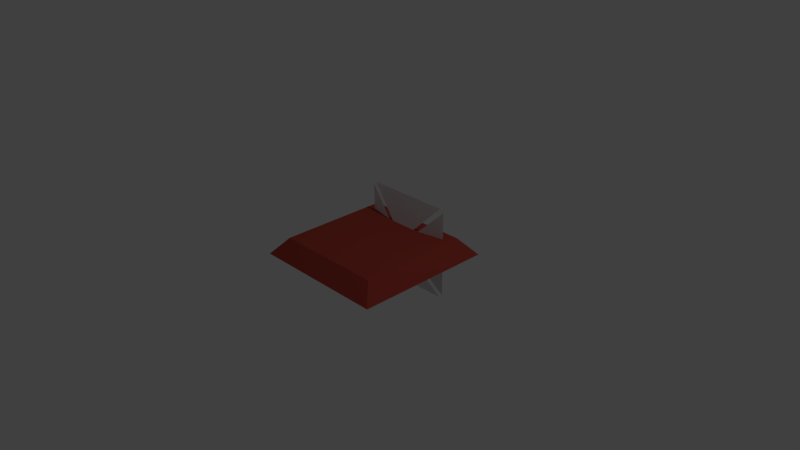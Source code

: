 # Source: sonar_tower.blend  (saved by Blender 2.70.0; exported with 4.5.12 LTS)
import bpy
from mathutils import Matrix  # noqa: F401  (used for matrix-valued properties, if any)

bpy.ops.wm.read_factory_settings(use_empty=True)
scene = bpy.context.scene
scene.name = 'Scene'

# ---- collections
col_collection_1 = bpy.data.collections.new('Collection 1'); scene.collection.children.link(col_collection_1)

# ---- materials (node trees are filled in below, after node groups)
mat_material_001 = bpy.data.materials.new('Material.001')
mat_material_001.alpha_threshold = 0.0
mat_material_001.use_transparent_shadow = False
mat_material_001.roughness = 0.5
mat_material_001.line_color = (0.0, 0.0, 0.0, 1.0)
mat_material = bpy.data.materials.new('Material')
mat_material.alpha_threshold = 0.0
mat_material.use_transparent_shadow = False
mat_material.diffuse_color = (0.477, 0.06528, 0.04676, 1.0)
mat_material.roughness = 0.5
mat_material.line_color = (0.0, 0.0, 0.0, 1.0)

# ---- material node trees

# ---- world
world_world = bpy.data.worlds.new('World'); scene.world = world_world
world_world.color = (0.05088, 0.05088, 0.05088)
world_world.use_sun_shadow = False
world_world.sun_shadow_jitter_overblur = 0.0
world_world.cycles.sampling_method = 'MANUAL'
world_world.cycles.sample_map_resolution = 256

# ---- cameras
cam_camera = bpy.data.cameras.new('Camera')
cam_camera.clip_end = 100.0
cam_camera.lens = 35.0
cam_camera.sensor_width = 32.0
cam_camera.sensor_height = 18.0
cam_camera.ortho_scale = 7.314
cam_camera.dof.focus_distance = 0.0
cam_camera.dof.aperture_fstop = 128.0

# ---- lights
light_lamp = bpy.data.lights.new('Lamp', 'POINT')
light_lamp.transmission_factor = 0.0
light_lamp.cutoff_distance = 30.0
light_lamp.energy = 100.0
light_lamp.shadow_buffer_clip_start = 1.001
light_lamp.shadow_soft_size = 0.1
light_lamp.shadow_maximum_resolution = 0.006
light_lamp.use_absolute_resolution = True
light_lamp.cycles.use_multiple_importance_sampling = False

# ---- meshes
me_cube_004 = bpy.data.meshes.new('Cube.004')
me_cube_004.from_pydata([(-0.6419, 0.2674, 1.602), (-0.03093, -0.3289, 1.485), (-0.6419, -0.9252, 1.602), (0.6479, -0.9252, 1.602), (0.03589, -0.3289, 1.485), (0.6479, 0.2674, 1.602), (-0.5968, -0.9703, 1.602), (-4.559e-05, -0.3598, 1.485), (0.5957, -0.9703, 1.602), (0.5957, 0.3124, 1.602), (-4.448e-05, -0.298, 1.485), (-0.5968, 0.3124, 1.602)], [], [(1, 0, 2), (4, 3, 5), (7, 6, 8), (10, 9, 11)])
me_cube_004.materials.append(mat_material_001)
me_cube_004.use_remesh_preserve_volume = False
me_cube_004.use_remesh_preserve_attributes = False
me_cube_004.use_mirror_vertex_groups = False
me_cube_004.update()
me_cube_001 = bpy.data.meshes.new('Cube.001')
me_cube_001.from_pydata([(-0.08441, -0.08441, 1.388), (-0.08441, 0.08441, 1.388), (0.08441, 0.08441, 1.388), (0.08441, -0.08441, 1.388)], [], [(3, 2, 1, 0)])
me_cube_001.materials.append(mat_material_001)
me_cube_001.use_remesh_preserve_volume = False
me_cube_001.use_remesh_preserve_attributes = False
me_cube_001.use_mirror_vertex_groups = False
me_cube_001.update()
me_cube = bpy.data.meshes.new('Cube')
me_cube.from_pydata([(0.95, 0.95, 0.0), (0.95, -0.95, 0.0), (-0.95, -0.95, 0.0), (-0.95, 0.95, 0.0), (0.7568, 0.7568, 0.2299), (0.7568, -0.7568, 0.2299), (-0.7568, -0.7568, 0.2299), (-0.7568, 0.7568, 0.2299)], [], [(4, 7, 6, 5), (0, 4, 5, 1), (1, 5, 6, 2), (2, 6, 7, 3), (4, 0, 3, 7)])
me_cube.materials.append(mat_material)
me_cube.use_remesh_preserve_volume = False
me_cube.use_remesh_preserve_attributes = False
me_cube.use_mirror_vertex_groups = False
me_cube.update()
arm_armature = bpy.data.armatures.new('Armature')  # bones are not reproduced

# ---- objects
ob_armature = bpy.data.objects.new('Armature', arm_armature)
ob_cube_002 = bpy.data.objects.new('Cube.002', me_cube_004)
ob_cube_001 = bpy.data.objects.new('Cube.001', me_cube_001)
ob_cube = bpy.data.objects.new('Cube', me_cube)
ob_lamp = bpy.data.objects.new('Lamp', light_lamp)
ob_camera = bpy.data.objects.new('Camera', cam_camera)

# ---- transforms, parenting, visibility, modifiers, constraints
ob_armature.location = (0.0, 0.0, 0.0)
ob_armature.lineart.crease_threshold = 0.0
ob_cube_002.parent = ob_armature
ob_cube_002.matrix_parent_inverse = Matrix(((1.0, 0.0, 0.0, 0.0), (0.0, 7.55e-08, 1.0, -1.0), (0.0, -1.0, 7.55e-08, 0.0), (0.0, 0.0, 0.0, 1.0)))
ob_cube_002.location = (0.0, 0.3277, 0.0)
ob_cube_002.lineart.crease_threshold = 0.0
ob_cube_001.parent = ob_armature
ob_cube_001.matrix_parent_inverse = Matrix(((1.0, 0.0, 0.0, 0.0), (0.0, 7.55e-08, 1.0, -1.0), (0.0, -1.0, 7.55e-08, 0.0), (0.0, 0.0, 0.0, 1.0)))
ob_cube_001.location = (0.0, 0.0, 0.0)
ob_cube_001.lineart.crease_threshold = 0.0
ob_cube.location = (0.0, 0.0, 0.0)
ob_cube.lock_rotations_4d = False
ob_cube.empty_display_type = 'ARROWS'
ob_cube.lineart.crease_threshold = 0.0
ob_lamp.location = (4.076, 1.005, 5.904)
ob_lamp.rotation_euler = (0.6503, 0.05522, 1.866)
ob_lamp.lock_rotations_4d = False
ob_lamp.empty_display_type = 'ARROWS'
ob_lamp.color = (0.0, 0.0, 0.0, 0.0)
ob_lamp.lineart.crease_threshold = 0.0
ob_camera.location = (7.481, -6.508, 5.344)
ob_camera.rotation_euler = (1.109, 0.01082, 0.8149)
ob_camera.lock_rotations_4d = False
ob_camera.empty_display_type = 'ARROWS'
ob_camera.color = (0.0, 0.0, 0.0, 0.0)
ob_camera.display_type = 'WIRE'
ob_camera.lineart.crease_threshold = 0.0

# ---- collection membership
col_collection_1.objects.link(ob_armature)
col_collection_1.objects.link(ob_cube_002)
col_collection_1.objects.link(ob_cube_001)
col_collection_1.objects.link(ob_cube)
col_collection_1.objects.link(ob_lamp)
col_collection_1.objects.link(ob_camera)

# ---- scene / render settings (as saved in the file)
scene.camera = ob_camera
scene.frame_start = 1; scene.frame_end = 250; scene.frame_set(1)
scene.render.engine = 'BLENDER_EEVEE_NEXT'
scene.render.resolution_percentage = 50
scene.render.dither_intensity = 0.0
scene.cycles.use_denoising = False
scene.cycles.samples = 10
scene.cycles.sampling_pattern = 'TABULATED_SOBOL'
scene.cycles.light_sampling_threshold = 0.0
scene.cycles.use_adaptive_sampling = False
scene.cycles.use_light_tree = False
scene.cycles.blur_glossy = 0.0
scene.cycles.volume_bounces = 1
scene.cycles.pixel_filter_type = 'GAUSSIAN'
scene.cycles.sample_clamp_indirect = 0.0
scene.view_settings.view_transform = 'Standard'
bpy.context.view_layer.update()
